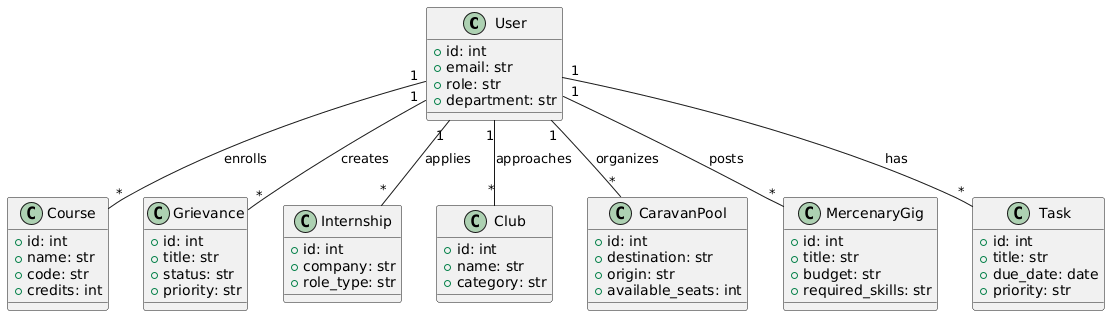

The diagram above was rendered by PlantUML. Its source (embedded in the PNG):
@startuml
class User {
  +id: int
  +email: str
  +role: str
  +department: str
}

class Course {
  +id: int
  +name: str
  +code: str
  +credits: int
}

class Grievance {
  +id: int
  +title: str
  +status: str
  +priority: str
}

class Internship {
  +id: int
  +company: str
  +role_type: str
}

class Club {
  +id: int
  +name: str
  +category: str
}

class CaravanPool {
  +id: int
  +destination: str
  +origin: str
  +available_seats: int
}

class MercenaryGig {
  +id: int
  +title: str
  +budget: str
  +required_skills: str
}

class Task {
  +id: int
  +title: str
  +due_date: date
  +priority: str
}

User "1" -- "*" Grievance : creates
User "1" -- "*" Course : enrolls
User "1" -- "*" Club : approaches
User "1" -- "*" Internship : applies
User "1" -- "*" CaravanPool : organizes
User "1" -- "*" MercenaryGig : posts
User "1" -- "*" Task : has
@enduml